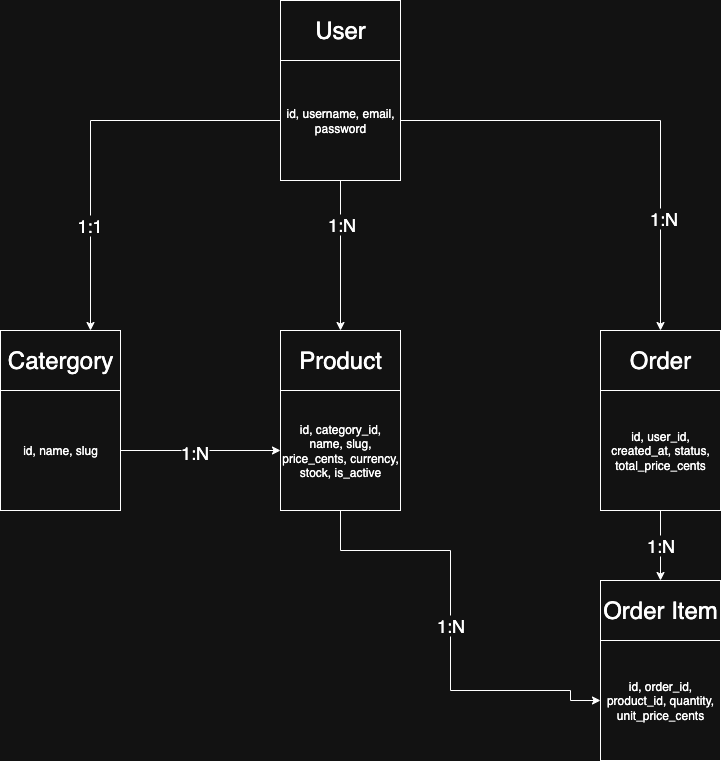

The diagram above was exported from draw.io. Its source (the exported page's mxGraphModel, read from the mxfile embedded in the PNG):
<mxGraphModel dx="946" dy="644" grid="1" gridSize="10" guides="1" tooltips="1" connect="1" arrows="1" fold="1" page="1" pageScale="1" pageWidth="827" pageHeight="1169" math="0" shadow="0">
  <root>
    <mxCell id="0" />
    <mxCell id="1" parent="0" />
    <mxCell id="gRgXg06qwxckTXGgawRM-2" value="&lt;font style=&quot;font-size: 24px;&quot;&gt;User&lt;/font&gt;" style="rounded=0;whiteSpace=wrap;html=1;" parent="1" vertex="1">
      <mxGeometry x="310" y="670" width="120" height="60" as="geometry" />
    </mxCell>
    <mxCell id="gRgXg06qwxckTXGgawRM-11" style="edgeStyle=orthogonalEdgeStyle;rounded=0;orthogonalLoop=1;jettySize=auto;html=1;entryX=0.75;entryY=0;entryDx=0;entryDy=0;" parent="1" source="gRgXg06qwxckTXGgawRM-3" target="gRgXg06qwxckTXGgawRM-4" edge="1">
      <mxGeometry relative="1" as="geometry" />
    </mxCell>
    <mxCell id="gRgXg06qwxckTXGgawRM-14" value="&lt;font style=&quot;font-size: 18px;&quot;&gt;1:1&lt;/font&gt;" style="edgeLabel;html=1;align=center;verticalAlign=middle;resizable=0;points=[];" parent="gRgXg06qwxckTXGgawRM-11" vertex="1" connectable="0">
      <mxGeometry x="0.4717" y="-2" relative="1" as="geometry">
        <mxPoint as="offset" />
      </mxGeometry>
    </mxCell>
    <mxCell id="gRgXg06qwxckTXGgawRM-12" style="edgeStyle=orthogonalEdgeStyle;rounded=0;orthogonalLoop=1;jettySize=auto;html=1;entryX=0.5;entryY=0;entryDx=0;entryDy=0;" parent="1" source="gRgXg06qwxckTXGgawRM-3" target="gRgXg06qwxckTXGgawRM-6" edge="1">
      <mxGeometry relative="1" as="geometry" />
    </mxCell>
    <mxCell id="gRgXg06qwxckTXGgawRM-15" value="&lt;font style=&quot;font-size: 18px;&quot;&gt;1:N&lt;/font&gt;" style="edgeLabel;html=1;align=center;verticalAlign=middle;resizable=0;points=[];" parent="gRgXg06qwxckTXGgawRM-12" vertex="1" connectable="0">
      <mxGeometry x="-0.439" relative="1" as="geometry">
        <mxPoint y="1" as="offset" />
      </mxGeometry>
    </mxCell>
    <mxCell id="gRgXg06qwxckTXGgawRM-13" style="edgeStyle=orthogonalEdgeStyle;rounded=0;orthogonalLoop=1;jettySize=auto;html=1;entryX=0.5;entryY=0;entryDx=0;entryDy=0;" parent="1" source="gRgXg06qwxckTXGgawRM-3" target="gRgXg06qwxckTXGgawRM-8" edge="1">
      <mxGeometry relative="1" as="geometry" />
    </mxCell>
    <mxCell id="gRgXg06qwxckTXGgawRM-16" value="&lt;font style=&quot;font-size: 18px;&quot;&gt;1:N&lt;/font&gt;" style="edgeLabel;html=1;align=center;verticalAlign=middle;resizable=0;points=[];" parent="gRgXg06qwxckTXGgawRM-13" vertex="1" connectable="0">
      <mxGeometry x="0.5178" y="2" relative="1" as="geometry">
        <mxPoint as="offset" />
      </mxGeometry>
    </mxCell>
    <mxCell id="gRgXg06qwxckTXGgawRM-3" value="id, username, email, password" style="whiteSpace=wrap;html=1;aspect=fixed;" parent="1" vertex="1">
      <mxGeometry x="310" y="730" width="120" height="120" as="geometry" />
    </mxCell>
    <mxCell id="gRgXg06qwxckTXGgawRM-4" value="&lt;span style=&quot;font-size: 24px;&quot;&gt;Catergory&lt;/span&gt;" style="rounded=0;whiteSpace=wrap;html=1;" parent="1" vertex="1">
      <mxGeometry x="30" y="1000" width="120" height="60" as="geometry" />
    </mxCell>
    <mxCell id="KhmThxDov1cc-XNXVO_Y-7" style="edgeStyle=orthogonalEdgeStyle;rounded=0;orthogonalLoop=1;jettySize=auto;html=1;entryX=0;entryY=0.5;entryDx=0;entryDy=0;" parent="1" source="gRgXg06qwxckTXGgawRM-5" target="gRgXg06qwxckTXGgawRM-7" edge="1">
      <mxGeometry relative="1" as="geometry" />
    </mxCell>
    <mxCell id="KhmThxDov1cc-XNXVO_Y-8" value="&lt;font style=&quot;font-size: 18px;&quot;&gt;1:N&lt;/font&gt;" style="edgeLabel;html=1;align=center;verticalAlign=middle;resizable=0;points=[];" parent="KhmThxDov1cc-XNXVO_Y-7" vertex="1" connectable="0">
      <mxGeometry x="-0.0882" y="-1" relative="1" as="geometry">
        <mxPoint as="offset" />
      </mxGeometry>
    </mxCell>
    <mxCell id="gRgXg06qwxckTXGgawRM-5" value="id, name, slug" style="whiteSpace=wrap;html=1;aspect=fixed;" parent="1" vertex="1">
      <mxGeometry x="30" y="1060" width="120" height="120" as="geometry" />
    </mxCell>
    <mxCell id="gRgXg06qwxckTXGgawRM-6" value="&lt;font style=&quot;font-size: 24px;&quot;&gt;Product&lt;/font&gt;" style="rounded=0;whiteSpace=wrap;html=1;" parent="1" vertex="1">
      <mxGeometry x="310" y="1000" width="120" height="60" as="geometry" />
    </mxCell>
    <mxCell id="KhmThxDov1cc-XNXVO_Y-5" value="&lt;font style=&quot;font-size: 18px;&quot;&gt;1:N&lt;/font&gt;" style="edgeStyle=orthogonalEdgeStyle;rounded=0;orthogonalLoop=1;jettySize=auto;html=1;entryX=0;entryY=0.5;entryDx=0;entryDy=0;" parent="1" source="gRgXg06qwxckTXGgawRM-7" target="KhmThxDov1cc-XNXVO_Y-2" edge="1">
      <mxGeometry relative="1" as="geometry">
        <Array as="points">
          <mxPoint x="370" y="1220" />
          <mxPoint x="480" y="1220" />
          <mxPoint x="480" y="1360" />
          <mxPoint x="600" y="1360" />
          <mxPoint x="600" y="1370" />
        </Array>
      </mxGeometry>
    </mxCell>
    <mxCell id="gRgXg06qwxckTXGgawRM-7" value="id, category_id, name, slug, price_cents, currency, stock, is_active" style="whiteSpace=wrap;html=1;aspect=fixed;" parent="1" vertex="1">
      <mxGeometry x="310" y="1060" width="120" height="120" as="geometry" />
    </mxCell>
    <mxCell id="gRgXg06qwxckTXGgawRM-8" value="&lt;font style=&quot;font-size: 24px;&quot;&gt;Order&lt;/font&gt;" style="rounded=0;whiteSpace=wrap;html=1;" parent="1" vertex="1">
      <mxGeometry x="630" y="1000" width="120" height="60" as="geometry" />
    </mxCell>
    <mxCell id="KhmThxDov1cc-XNXVO_Y-3" value="&lt;font style=&quot;font-size: 18px;&quot;&gt;1:N&lt;/font&gt;" style="edgeStyle=orthogonalEdgeStyle;rounded=0;orthogonalLoop=1;jettySize=auto;html=1;" parent="1" source="gRgXg06qwxckTXGgawRM-9" target="KhmThxDov1cc-XNXVO_Y-1" edge="1">
      <mxGeometry relative="1" as="geometry" />
    </mxCell>
    <mxCell id="gRgXg06qwxckTXGgawRM-9" value="id, user_id, created_at, status, total_price_cents" style="whiteSpace=wrap;html=1;aspect=fixed;" parent="1" vertex="1">
      <mxGeometry x="630" y="1060" width="120" height="120" as="geometry" />
    </mxCell>
    <mxCell id="KhmThxDov1cc-XNXVO_Y-1" value="&lt;font style=&quot;font-size: 24px;&quot;&gt;Order Item&lt;/font&gt;" style="rounded=0;whiteSpace=wrap;html=1;" parent="1" vertex="1">
      <mxGeometry x="630" y="1250" width="120" height="60" as="geometry" />
    </mxCell>
    <mxCell id="KhmThxDov1cc-XNXVO_Y-2" value="id, order_id, product_id, quantity, unit_price_cents" style="whiteSpace=wrap;html=1;aspect=fixed;" parent="1" vertex="1">
      <mxGeometry x="630" y="1310" width="120" height="120" as="geometry" />
    </mxCell>
  </root>
</mxGraphModel>